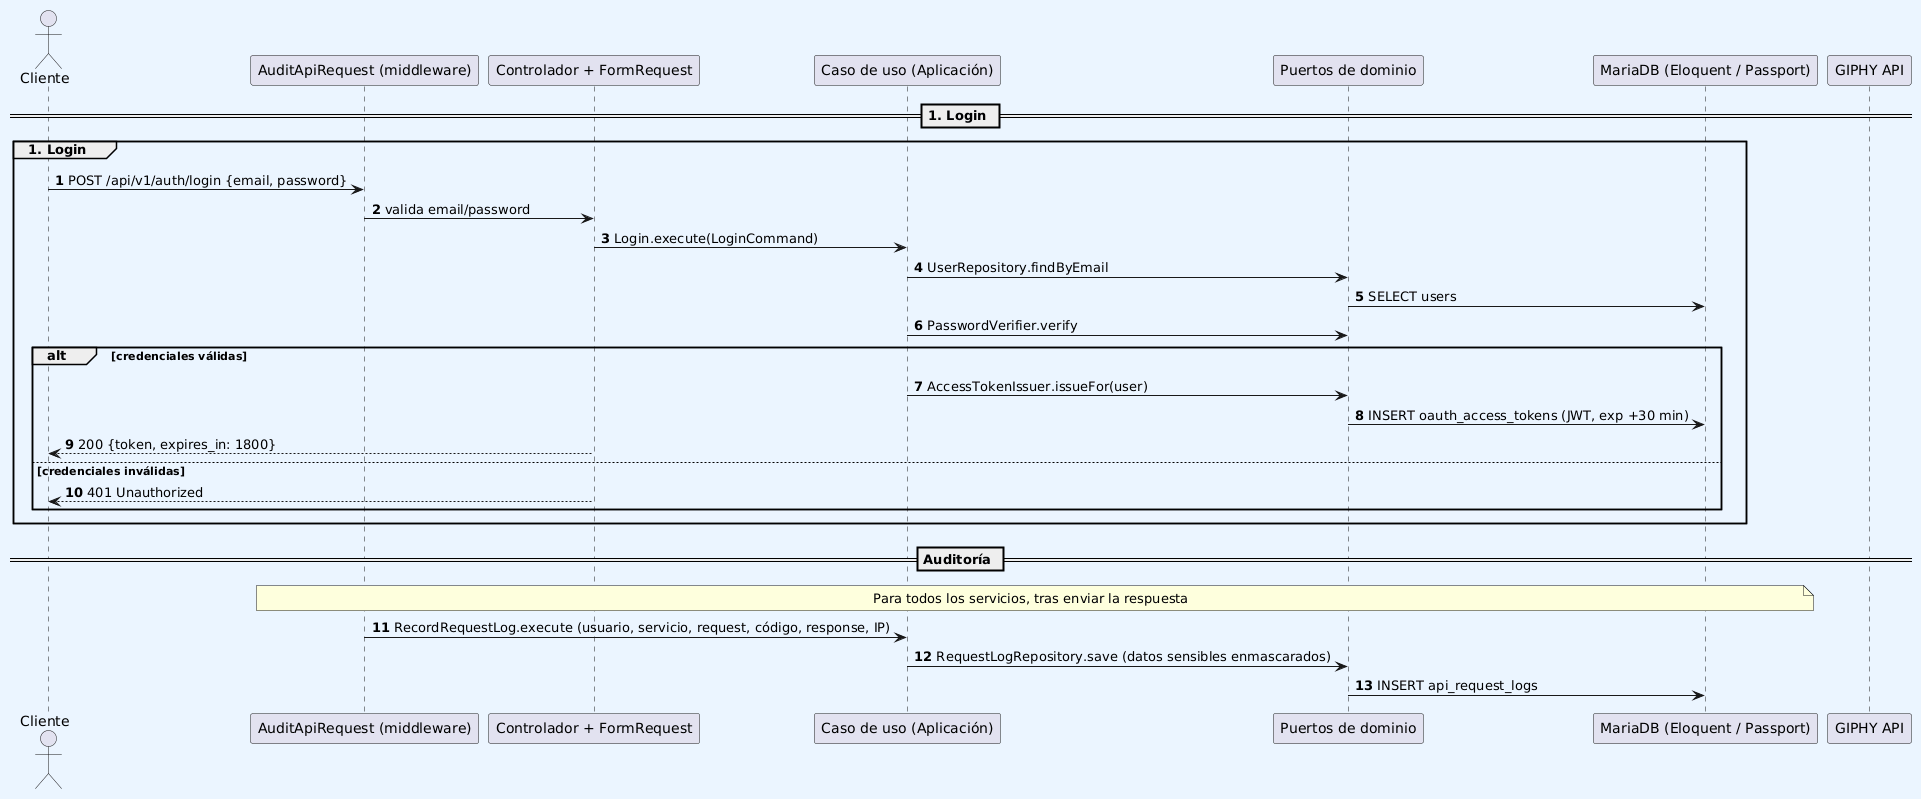

The diagram above was rendered by PlantUML. Its source (embedded in the PNG):
@startuml
autonumber

actor "Cliente" as C
participant "AuditApiRequest (middleware)" as A
participant "Controlador + FormRequest" as H
participant "Caso de uso (Aplicación)" as U
participant "Puertos de dominio" as D
participant "MariaDB (Eloquent / Passport)" as DB
participant "GIPHY API" as G

== 1. Login ==
skinparam backgroundColor #ebf5ff
group 1. Login
    C -> A: POST /api/v1/auth/login {email, password}
    A -> H: valida email/password
    H -> U: Login.execute(LoginCommand)
    U -> D: UserRepository.findByEmail
    D -> DB: SELECT users
    U -> D: PasswordVerifier.verify
    alt credenciales válidas
        U -> D: AccessTokenIssuer.issueFor(user)
        D -> DB: INSERT oauth_access_tokens (JWT, exp +30 min)
        H --> C: 200 {token, expires_in: 1800}
    else credenciales inválidas
        H --> C: 401 Unauthorized
    end
end

== Auditoría ==
note over A, DB: Para todos los servicios, tras enviar la respuesta
A -> U: RecordRequestLog.execute (usuario, servicio, request, código, response, IP)
U -> D: RequestLogRepository.save (datos sensibles enmascarados)
D -> DB: INSERT api_request_logs
@enduml